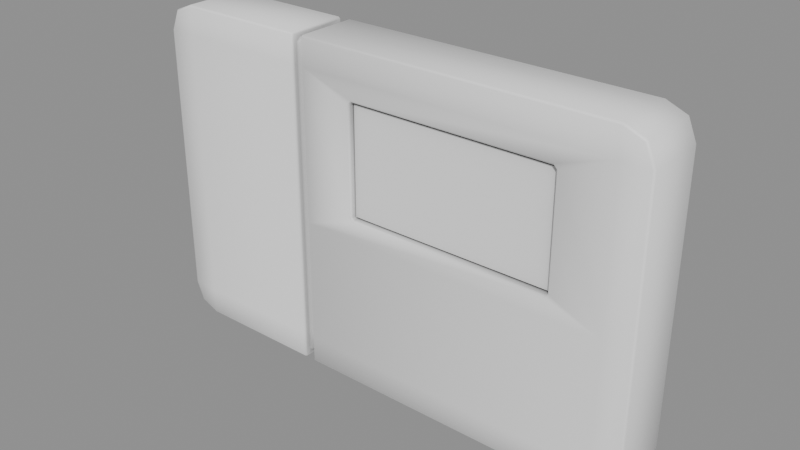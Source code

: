 # Source: WallStuff_Stuffs_stuff11.blend  (saved by Blender 5.2.45; exported with 4.5.12 LTS)
import bpy
from mathutils import Matrix  # noqa: F401  (used for matrix-valued properties, if any)

bpy.ops.wm.read_factory_settings(use_empty=True)
scene = bpy.context.scene
scene.name = 'Scene'

# ---- collections
col_wallstuff_stuffs_stuff11 = bpy.data.collections.new('WallStuff_Stuffs_stuff11'); scene.collection.children.link(col_wallstuff_stuffs_stuff11)

# ---- materials (node trees are filled in below, after node groups)
mat_ao_bake = bpy.data.materials.new('AO-bake')
mat_ao_bake.use_backface_culling_lightprobe_volume = False

# ---- node groups
ng_gltf_settings = bpy.data.node_groups.new('glTF Settings', 'ShaderNodeTree')
_s = ng_gltf_settings.interface.new_socket(name='Occlusion', in_out='INPUT', socket_type='NodeSocketFloat')
_s.subtype = 'FACTOR'
_s.default_value = 1.0
_s.min_value = 0.0
_s.max_value = 1.0
_N = ng_gltf_settings.nodes; _L = ng_gltf_settings.links
n0 = _N.new('NodeGroupInput'); n0.name = 'Group Input'; n0.location = (-200, 0)
n1 = _N.new('NodeGroupOutput'); n1.name = 'Group Output'; n1.location = (-2, -8)
n1.is_active_output = True
ng_smooth_by_angle = bpy.data.node_groups.new('Smooth by Angle', 'GeometryNodeTree')
_s = ng_smooth_by_angle.interface.new_socket(name='Mesh', in_out='OUTPUT', socket_type='NodeSocketGeometry')
_s = ng_smooth_by_angle.interface.new_socket(name='Mesh', in_out='INPUT', socket_type='NodeSocketGeometry')
_s = ng_smooth_by_angle.interface.new_socket(name='Angle', in_out='INPUT', socket_type='NodeSocketFloat')
_s.subtype = 'ANGLE'
_s.default_value = 0.5236
_s.min_value = 0.0
_s.max_value = 3.142
_s.description = 'Maximum face angle for smooth edges'
_s = ng_smooth_by_angle.interface.new_socket(name='Ignore Sharpness', in_out='INPUT', socket_type='NodeSocketBool')
_s.force_non_field = True
ng_smooth_by_angle.is_modifier = True
_N = ng_smooth_by_angle.nodes; _L = ng_smooth_by_angle.links
n0 = _N.new('GeometryNodeSetShadeSmooth'); n0.name = 'Set Shade Smooth'; n0.location = (120, -80)
n0.domain = 'EDGE'
n1 = _N.new('GeometryNodeSetShadeSmooth'); n1.name = 'Set Shade Smooth.001'; n1.location = (300, -80)
n2 = _N.new('NodeGroupOutput'); n2.name = 'Group Output'; n2.location = (480, -80)
n3 = _N.new('GeometryNodeInputMeshEdgeAngle'); n3.name = 'Edge Angle'; n3.location = (-440, -240)
n4 = _N.new('NodeGroupInput'); n4.name = 'Group Input'; n4.location = (-80, -80)
n5 = _N.new('GeometryNodeInputEdgeSmooth'); n5.name = 'Is Edge Smooth'; n5.location = (-260, -120)
n6 = _N.new('GeometryNodeInputShadeSmooth'); n6.name = 'Is Shade Smooth'; n6.location = (-440, -397)
n7 = _N.new('FunctionNodeCompare'); n7.name = 'Compare'; n7.location = (-260, -260)
n7.operation = 'LESS_EQUAL'
n8 = _N.new('FunctionNodeBooleanMath'); n8.name = 'Boolean Math.001'; n8.location = (-80, -260)
n9 = _N.new('NodeGroupInput'); n9.name = 'Group Input.001'; n9.location = (-440, -329)
n10 = _N.new('NodeGroupInput'); n10.name = 'Group Input.002'; n10.location = (-259, -189)
n11 = _N.new('FunctionNodeBooleanMath'); n11.name = 'Boolean Math'; n11.location = (-80, -149)
n11.operation = 'OR'
n12 = _N.new('FunctionNodeBooleanMath'); n12.name = 'Boolean Math.002'; n12.location = (-260, -380)
n12.operation = 'OR'
n13 = _N.new('NodeGroupInput'); n13.name = 'Group Input.003'; n13.location = (-440, -460)
_L.new(n3.outputs[0], n7.inputs[0])
_L.new(n1.outputs[0], n2.inputs[0])
_L.new(n9.outputs[1], n7.inputs[1])
_L.new(n7.outputs[0], n8.inputs[0])
_L.new(n4.outputs[0], n0.inputs[0])
_L.new(n0.outputs[0], n1.inputs[0])
_L.new(n8.outputs[0], n0.inputs[2])
_L.new(n10.outputs[2], n11.inputs[1])
_L.new(n5.outputs[0], n11.inputs[0])
_L.new(n11.outputs[0], n0.inputs[1])
_L.new(n13.outputs[2], n12.inputs[1])
_L.new(n6.outputs[0], n12.inputs[0])
_L.new(n12.outputs[0], n8.inputs[1])
n2.is_active_output = True

# ---- material node trees
mat_ao_bake.use_nodes = True; mat_ao_bake.node_tree.nodes.clear()
_N = mat_ao_bake.node_tree.nodes; _L = mat_ao_bake.node_tree.links
n0 = _N.new('ShaderNodeOutputMaterial'); n0.name = 'Material Output'; n0.location = (340, 260)
n1 = _N.new('ShaderNodeAmbientOcclusion'); n1.name = 'Ambient Occlusion'; n1.location = (-220, 200)
n1.inputs[1].default_value = 2.0
n2 = _N.new('ShaderNodeBsdfPrincipled'); n2.name = 'Principled BSDF'; n2.location = (60, 260)
n2.distribution = 'GGX'
n2.subsurface_method = 'BURLEY'
n2.inputs[3].default_value = 1.45
n2.inputs[27].default_value = (0.0, 0.0, 0.0, 1.0)
n2.inputs[28].default_value = 1.0
n3 = _N.new('ShaderNodeGroup'); n3.name = 'Group'; n3.location = (800, 260)
n3.width = 208
n3.node_tree = ng_gltf_settings
n3.inputs[0].default_value = 1.0
_L.new(n2.outputs[0], n0.inputs[0])
_L.new(n1.outputs[0], n2.inputs[0])
n0.is_active_output = True

# ---- meshes
me_plane_020 = bpy.data.meshes.new('Plane.020')
me_plane_020.from_pydata([(-0.08017, -0.02235, 0.05429), (-0.08017, -7.451e-09, 0.05429), (-0.008054, 3.725e-09, 0.1005), (-0.0106, -0.02235, 0.1005), (0.05941, 1.304e-08, 0.1005), (0.06195, -0.02235, 0.1005), (0.06195, -0.02235, 0.0613), (0.05941, 1.304e-08, 0.0613), (0.09017, -0.02235, 0.05429), (0.09017, 1.49e-08, 0.05429), (-0.03006, 0.0, 0.1175), (-0.03006, -0.02235, 0.1175), (-0.03006, 0.0, 0.0), (-0.03006, -0.02235, 0.0), (-0.09017, -7.451e-09, 0.05429), (-0.09017, -0.02235, 0.05429), (-0.008054, 3.725e-09, 0.0613), (-0.0106, -0.02235, 0.0613), (-0.09017, -7.451e-09, 0.1075), (-0.09017, -0.02235, 0.1075), (-0.08017, -7.451e-09, 0.1175), (-0.08017, -0.02235, 0.1175), (-0.08724, -7.451e-09, 0.1146), (-0.08724, -0.02235, 0.1146), (-0.08017, -7.451e-09, 0.0), (-0.08017, -0.02235, 0.0), (-0.09017, -7.451e-09, 0.01), (-0.09017, -0.02235, 0.01), (-0.08724, -7.451e-09, 0.002929), (-0.08724, -0.02235, 0.002929), (0.08017, 1.49e-08, 0.1175), (0.08017, -0.02235, 0.1175), (0.09017, 1.49e-08, 0.1075), (0.09017, -0.02235, 0.1075), (0.08724, 1.49e-08, 0.1146), (0.08724, -0.02235, 0.1146), (0.08017, 1.49e-08, 0.0), (0.08017, -0.02235, 0.0), (0.09017, 1.49e-08, 0.01), (0.09017, -0.02235, 0.01), (0.08724, 1.49e-08, 0.002929), (0.08724, -0.02235, 0.002929), (-0.08017, -7.451e-09, 0.1075), (-0.08017, -0.02235, 0.1075), (0.08017, -0.02235, 0.01), (0.08017, 1.49e-08, 0.01), (-0.03006, -0.02235, 0.01), (-0.03006, 0.0, 0.01), (-0.08017, -0.02235, 0.01), (-0.08017, -7.451e-09, 0.01), (-0.03006, 0.0, 0.1075), (-0.03006, -0.02235, 0.1075), (0.08017, 1.49e-08, 0.1075), (0.08017, -0.02235, 0.1075), (0.08017, 1.49e-08, 0.05429), (0.08017, -0.02235, 0.05429), (-0.03006, 0.0, 0.05429), (-0.03006, -0.02235, 0.05429), (-0.03332, -1.863e-09, 0.1075), (-0.03332, -0.02235, 0.1075), (-0.03332, -1.863e-09, 0.05429), (-0.03332, -0.02235, 0.05429), (-0.03332, -1.863e-09, 0.1175), (-0.03332, -0.02235, 0.1175), (-0.03332, -1.863e-09, 0.0), (-0.03332, -0.02235, 0.0), (-0.03332, -1.863e-09, 0.01), (-0.03332, -0.02235, 0.01), (-0.0106, -0.01558, 0.1005), (0.06195, -0.01558, 0.1005), (0.06195, -0.01558, 0.0613), (-0.0106, -0.01558, 0.0613), (-0.01005, -0.02062, 0.09973), (0.06141, -0.02062, 0.09973), (0.06141, -0.02062, 0.06204), (-0.01005, -0.02062, 0.06204), (-0.03332, -0.002508, 0.1075), (-0.03006, -0.002508, 0.1075), (-0.03332, -0.01984, 0.1075), (-0.03006, -0.01984, 0.1075), (-0.03006, -0.002508, 0.05429), (-0.03006, -0.01984, 0.05429), (-0.03006, -0.002508, 0.115), (-0.03006, -0.01984, 0.115), (-0.03006, -0.01984, 0.01), (-0.03006, -0.002508, 0.01), (-0.03332, -0.002508, 0.05429), (-0.03332, -0.01984, 0.05429), (-0.03332, -0.002508, 0.002508), (-0.03006, -0.002508, 0.002508), (-0.03332, -0.01984, 0.002508), (-0.03006, -0.01984, 0.002508), (-0.03332, -0.002508, 0.01), (-0.03332, -0.01984, 0.01), (-0.03332, -0.002508, 0.115), (-0.03332, -0.01984, 0.115)], [], [(62, 20, 21, 63), (20, 22, 23, 21), (22, 18, 19, 23), (18, 14, 15, 19), (14, 26, 27, 15), (26, 28, 29, 27), (28, 24, 25, 29), (60, 58, 76, 86), (30, 10, 11, 31), (9, 32, 33, 8), (32, 34, 35, 33), (34, 30, 31, 35), (12, 36, 37, 13), (36, 40, 41, 37), (40, 38, 39, 41), (38, 9, 8, 39), (56, 47, 85, 80), (24, 64, 65, 25), (39, 44, 37, 41), (38, 40, 36, 45), (33, 53, 55, 8), (32, 9, 54, 52), (62, 63, 95, 94), (11, 10, 82, 83), (44, 46, 13, 37), (45, 36, 12, 47), (0, 43, 19, 15), (1, 14, 18, 42), (3, 17, 71, 68), (4, 7, 16, 2), (35, 31, 53, 33), (34, 32, 52, 30), (31, 11, 51, 53), (30, 52, 50, 10), (43, 21, 23, 19), (42, 18, 22, 20), (59, 63, 21, 43), (58, 42, 20, 62), (48, 27, 29, 25), (49, 24, 28, 26), (61, 59, 43, 0), (60, 1, 42, 58), (61, 67, 93, 87), (46, 57, 81, 84), (55, 57, 46, 44), (54, 45, 47, 56), (8, 55, 44, 39), (9, 38, 45, 54), (0, 15, 27, 48), (1, 49, 26, 14), (51, 3, 5, 53), (50, 52, 4, 2), (53, 5, 6, 55), (52, 54, 7, 4), (57, 17, 3, 51), (56, 50, 2, 16), (55, 6, 17, 57), (54, 56, 16, 7), (61, 0, 48, 67), (60, 66, 49, 1), (66, 60, 86, 92), (47, 12, 89, 85), (51, 11, 83, 79), (67, 65, 90, 93), (67, 48, 25, 65), (66, 64, 24, 49), (69, 68, 71, 70), (5, 3, 68, 69), (17, 6, 70, 71), (6, 5, 69, 70), (73, 72, 75, 74), (88, 89, 91, 90), (82, 94, 95, 83), (84, 93, 90, 91), (85, 89, 88, 92), (81, 87, 93, 84), (80, 85, 92, 86), (81, 79, 78, 87), (80, 86, 76, 77), (79, 83, 95, 78), (77, 76, 94, 82), (50, 56, 80, 77), (12, 13, 91, 89), (65, 64, 88, 90), (59, 61, 87, 78), (57, 51, 79, 81), (58, 62, 94, 76), (63, 59, 78, 95), (64, 66, 92, 88), (10, 50, 77, 82), (13, 46, 84, 91)])
_uv = me_plane_020.uv_layers.new(name='UVMap')
_uv.uv.foreach_set('vector', [-1.863e-09, 0.3152, 0.0, 0.05545, 0.0, 0.05545, -1.863e-09, 0.3152, 0.0, 0.05545, 0.02697, 0.01624, 0.02697, 0.01624, 0.0, 0.05545, 0.02697, 0.01624, 0.0921, 0.0, 0.0921, 0.0, 0.02697, 0.01624, 0.0921, 0.0, 0.5, 0.0, 0.5, 0.0, 0.0921, 0.0, 0.5, 0.0, 0.9079, 0.0, 0.9079, 0.0, 0.5, 0.0, 0.9079, 0.0, 0.973, 0.01624, 0.973, 0.01624, 0.9079, 0.0, 0.973, 0.01624, 1.0, 0.05545, 1.0, 0.05545, 0.973, 0.01624, 0.5, 0.3152, 0.0921, 0.3152, 0.0921, 0.3152, 0.5, 0.3152, 0.0, 0.9445, 0.0, 0.3333, 0.0, 0.3333, 0.0, 0.9445, 0.5, 1.0, 0.0921, 1.0, 0.0921, 1.0, 0.5, 1.0, 0.0921, 1.0, 0.02697, 0.9838, 0.02697, 0.9838, 0.0921, 1.0, 0.02697, 0.9838, 0.0, 0.9445, 0.0, 0.9445, 0.02697, 0.9838, 1.0, 0.3333, 1.0, 0.9445, 1.0, 0.9445, 1.0, 0.3333, 1.0, 0.9445, 0.973, 0.9838, 0.973, 0.9838, 1.0, 0.9445, 0.973, 0.9838, 0.9079, 1.0, 0.9079, 1.0, 0.973, 0.9838, 0.9079, 1.0, 0.5, 1.0, 0.5, 1.0, 0.9079, 1.0, 0.5, 0.3333, 0.9079, 0.3333, 0.9079, 0.3333, 0.5, 0.3333, 1.0, 0.05545, 1.0, 0.3152, 1.0, 0.3152, 1.0, 0.05545, 0.9079, 1.0, 0.9079, 0.9445, 1.0, 0.9445, 0.973, 0.9838, 0.9079, 1.0, 0.973, 0.9838, 1.0, 0.9445, 0.9079, 0.9445, 0.0921, 1.0, 0.0921, 0.9445, 0.5, 0.9445, 0.5, 1.0, 0.0921, 1.0, 0.5, 1.0, 0.5, 0.9445, 0.0921, 0.9445, -1.863e-09, 0.3152, -1.863e-09, 0.3152, -1.863e-09, 0.3152, -1.863e-09, 0.3152, 0.0, 0.3333, 0.0, 0.3333, 0.0, 0.3333, 0.0, 0.3333, 0.9079, 0.9445, 0.9079, 0.3333, 1.0, 0.3333, 1.0, 0.9445, 0.9079, 0.9445, 1.0, 0.9445, 1.0, 0.3333, 0.9079, 0.3333, 0.5, 0.05545, 0.0921, 0.05545, 0.0921, 0.0, 0.5, 0.0, 0.5, 0.05545, 0.5, 0.0, 0.0921, 0.0, 0.0921, 0.05545, 0.2186, 0.4095, 0.3735, 0.4095, 0.3735, 0.4095, 0.2186, 0.4095, 0.2186, 0.8684, 0.3735, 0.8684, 0.3735, 0.4095, 0.2186, 0.4095, 0.02697, 0.9838, 0.0, 0.9445, 0.0921, 0.9445, 0.0921, 1.0, 0.02697, 0.9838, 0.0921, 1.0, 0.0921, 0.9445, 0.0, 0.9445, 0.0, 0.9445, 0.0, 0.3333, 0.0921, 0.3333, 0.0921, 0.9445, 0.0, 0.9445, 0.0921, 0.9445, 0.0921, 0.3333, 0.0, 0.3333, 0.0921, 0.05545, 0.0, 0.05545, 0.02697, 0.01624, 0.0921, 0.0, 0.0921, 0.05545, 0.0921, 0.0, 0.02697, 0.01624, 0.0, 0.05545, 0.0921, 0.3152, -1.863e-09, 0.3152, 0.0, 0.05545, 0.0921, 0.05545, 0.0921, 0.3152, 0.0921, 0.05545, 0.0, 0.05545, -1.863e-09, 0.3152, 0.9079, 0.05545, 0.9079, 0.0, 0.973, 0.01624, 1.0, 0.05545, 0.9079, 0.05545, 1.0, 0.05545, 0.973, 0.01624, 0.9079, 0.0, 0.5, 0.3152, 0.0921, 0.3152, 0.0921, 0.05545, 0.5, 0.05545, 0.5, 0.3152, 0.5, 0.05545, 0.0921, 0.05545, 0.0921, 0.3152, 0.5, 0.3152, 0.9079, 0.3152, 0.9079, 0.3152, 0.5, 0.3152, 0.9079, 0.3333, 0.5, 0.3333, 0.5, 0.3333, 0.9079, 0.3333, 0.5, 0.9445, 0.5, 0.3333, 0.9079, 0.3333, 0.9079, 0.9445, 0.5, 0.9445, 0.9079, 0.9445, 0.9079, 0.3333, 0.5, 0.3333, 0.5, 1.0, 0.5, 0.9445, 0.9079, 0.9445, 0.9079, 1.0, 0.5, 1.0, 0.9079, 1.0, 0.9079, 0.9445, 0.5, 0.9445, 0.5, 0.05545, 0.5, 0.0, 0.9079, 0.0, 0.9079, 0.05545, 0.5, 0.05545, 0.9079, 0.05545, 0.9079, 0.0, 0.5, 0.0, 0.0921, 0.3333, 0.2186, 0.4095, 0.2186, 0.8684, 0.0921, 0.9445, 0.0921, 0.3333, 0.0921, 0.9445, 0.2186, 0.8684, 0.2186, 0.4095, 0.0921, 0.9445, 0.2186, 0.8684, 0.3735, 0.8684, 0.5, 0.9445, 0.0921, 0.9445, 0.5, 0.9445, 0.3735, 0.8684, 0.2186, 0.8684, 0.5, 0.3333, 0.3735, 0.4095, 0.2186, 0.4095, 0.0921, 0.3333, 0.5, 0.3333, 0.0921, 0.3333, 0.2186, 0.4095, 0.3735, 0.4095, 0.5, 0.9445, 0.3735, 0.8684, 0.3735, 0.4095, 0.5, 0.3333, 0.5, 0.9445, 0.5, 0.3333, 0.3735, 0.4095, 0.3735, 0.8684, 0.5, 0.3152, 0.5, 0.05545, 0.9079, 0.05545, 0.9079, 0.3152, 0.5, 0.3152, 0.9079, 0.3152, 0.9079, 0.05545, 0.5, 0.05545, 0.9079, 0.3152, 0.5, 0.3152, 0.5, 0.3152, 0.9079, 0.3152, 0.9079, 0.3333, 1.0, 0.3333, 1.0, 0.3333, 0.9079, 0.3333, 0.0921, 0.3333, 0.0, 0.3333, 0.0, 0.3333, 0.0921, 0.3333, 0.9079, 0.3152, 1.0, 0.3152, 1.0, 0.3152, 0.9079, 0.3152, 0.9079, 0.3152, 0.9079, 0.05545, 1.0, 0.05545, 1.0, 0.3152, 0.9079, 0.3152, 1.0, 0.3152, 1.0, 0.05545, 0.9079, 0.05545, 0.2186, 0.8684, 0.2186, 0.4095, 0.3735, 0.4095, 0.3735, 0.8684, 0.2186, 0.8684, 0.2186, 0.4095, 0.2186, 0.4095, 0.2186, 0.8684, 0.3735, 0.4095, 0.3735, 0.8684, 0.3735, 0.8684, 0.3735, 0.4095, 0.3735, 0.8684, 0.2186, 0.8684, 0.2186, 0.8684, 0.3735, 0.8684, 0.2237, 0.8602, 0.2237, 0.4177, 0.3684, 0.4177, 0.3684, 0.8602, 1.0, 0.3152, 1.0, 0.3333, 1.0, 0.3333, 1.0, 0.3152, 0.0, 0.3333, -1.863e-09, 0.3152, -1.863e-09, 0.3152, 0.0, 0.3333, 0.9079, 0.3333, 0.9079, 0.3152, 1.0, 0.3152, 1.0, 0.3333, 0.9079, 0.3333, 1.0, 0.3333, 1.0, 0.3152, 0.9079, 0.3152, 0.5, 0.3333, 0.5, 0.3152, 0.9079, 0.3152, 0.9079, 0.3333, 0.5, 0.3333, 0.9079, 0.3333, 0.9079, 0.3152, 0.5, 0.3152, 0.5, 0.3333, 0.0921, 0.3333, 0.0921, 0.3152, 0.5, 0.3152, 0.5, 0.3333, 0.5, 0.3152, 0.0921, 0.3152, 0.0921, 0.3333, 0.0921, 0.3333, 0.0, 0.3333, -1.863e-09, 0.3152, 0.0921, 0.3152, 0.0921, 0.3333, 0.0921, 0.3152, -1.863e-09, 0.3152, 0.0, 0.3333, 0.0921, 0.3333, 0.5, 0.3333, 0.5, 0.3333, 0.0921, 0.3333, 1.0, 0.3333, 1.0, 0.3333, 1.0, 0.3333, 1.0, 0.3333, 1.0, 0.3152, 1.0, 0.3152, 1.0, 0.3152, 1.0, 0.3152, 0.0921, 0.3152, 0.5, 0.3152, 0.5, 0.3152, 0.0921, 0.3152, 0.5, 0.3333, 0.0921, 0.3333, 0.0921, 0.3333, 0.5, 0.3333, 0.0921, 0.3152, -1.863e-09, 0.3152, -1.863e-09, 0.3152, 0.0921, 0.3152, -1.863e-09, 0.3152, 0.0921, 0.3152, 0.0921, 0.3152, -1.863e-09, 0.3152, 1.0, 0.3152, 0.9079, 0.3152, 0.9079, 0.3152, 1.0, 0.3152, 0.0, 0.3333, 0.0921, 0.3333, 0.0921, 0.3333, 0.0, 0.3333, 1.0, 0.3333, 0.9079, 0.3333, 0.9079, 0.3333, 1.0, 0.3333])
me_plane_020.materials.append(mat_ao_bake)
me_plane_020.update()

# ---- objects
ob_wall0_stuff11 = bpy.data.objects.new('wall0_stuff11', me_plane_020)

# ---- transforms, parenting, visibility, modifiers, constraints
ob_wall0_stuff11.location = (0.0, 0.0, 0.0)
_m = ob_wall0_stuff11.modifiers.new('Bevel — ND B', 'BEVEL')
_m.width = 0.001
_m.width_pct = 0.001
_m.angle_limit = 0.8727
_m.use_clamp_overlap = False
_m.offset_type = 'WIDTH'
_m.loop_slide = False
_m.face_strength_mode = 'FSTR_AFFECTED'
_m.miter_outer = 'MITER_ARC'
_m = ob_wall0_stuff11.modifiers.new('Weld — ND B', 'WELD')
_m.merge_threshold = 1e-05
_m = ob_wall0_stuff11.modifiers.new('Smooth — ND SBA', 'NODES')
_m.node_group = ng_smooth_by_angle
_gi = [s.identifier for s in ng_smooth_by_angle.interface.items_tree if s.item_type == 'SOCKET' and s.in_out == 'INPUT']
_m[_gi[1]] = 1.047  # 'Angle'
_m[_gi[2]] = True  # 'Ignore Sharpness'
_m.use_pin_to_last = True
_m.show_group_selector = False
_m = ob_wall0_stuff11.modifiers.new('Weighted Normal — ND WN', 'WEIGHTED_NORMAL')
_m.use_pin_to_last = True
_m.weight = 100
_m.keep_sharp = True
_m.use_face_influence = True

# ---- collection membership
col_wallstuff_stuffs_stuff11.objects.link(ob_wall0_stuff11)

# ---- scene / render settings (as saved in the file)
scene.frame_start = 1; scene.frame_end = 250; scene.frame_set(1)
scene.render.engine = 'BLENDER_EEVEE_NEXT'
scene.render.bake_bias = 0.0
scene.render.bake_samples = 0
scene.render.compositor_device = 'GPU'
scene.eevee.use_volume_custom_range = False
scene.eevee.fast_gi_thickness_near = 0.1
scene.eevee.fast_gi_thickness_far = 0.0
scene.eevee.ray_tracing_options.screen_trace_thickness = 0.1
bpy.context.view_layer.update()

# ---- added for rendering (the .blend has no active camera and no usable light): camera, sun + grey world if the file has none
cam_auto = bpy.data.cameras.new('AutoCamera')
cam_auto.lens = 50.0
cam_auto.sensor_width = 36.0
cam_auto.clip_end = 1000.0
ob_auto_camera = bpy.data.objects.new('AutoCamera', cam_auto)
scene.collection.objects.link(ob_auto_camera)
ob_auto_camera.location = (0.200201, -0.251416, 0.218901)
ob_auto_camera.rotation_euler = (1.09748, -7.21219e-08, 0.694738)
scene.camera = ob_auto_camera
light_auto_sun = bpy.data.lights.new('AutoSun', 'SUN')
light_auto_sun.energy = 3.0
light_auto_sun.angle = 0.0523599
ob_auto_sun = bpy.data.objects.new('AutoSun', light_auto_sun)
scene.collection.objects.link(ob_auto_sun)
ob_auto_sun.rotation_euler = (0.872665, 0.174533, 0.523599)
if scene.world is None:
    world_auto = bpy.data.worlds.new('AutoWorld')
    world_auto.color = (0.3, 0.3, 0.3)
    scene.world = world_auto
bpy.context.view_layer.update()
